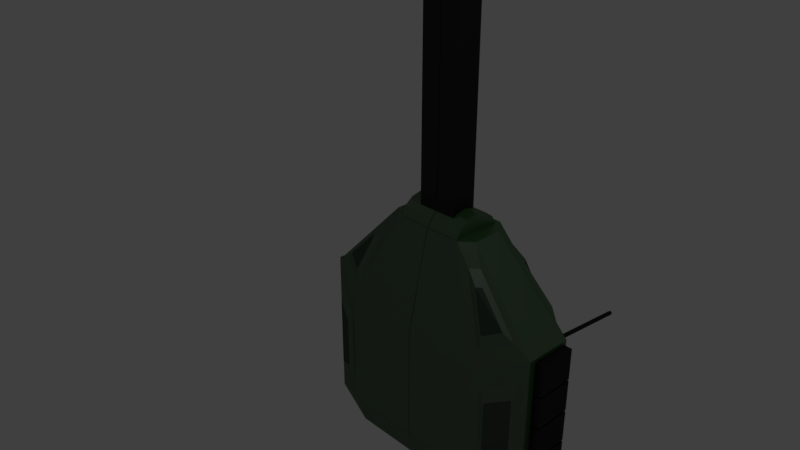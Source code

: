 # Source: Turret.blend  (saved by Blender 2.78.0; exported with 4.5.12 LTS)
import bpy
from mathutils import Matrix  # noqa: F401  (used for matrix-valued properties, if any)

bpy.ops.wm.read_factory_settings(use_empty=True)
scene = bpy.context.scene
scene.name = 'Scene'

# ---- collections
col_collection_1 = bpy.data.collections.new('Collection 1'); scene.collection.children.link(col_collection_1)

# ---- materials (node trees are filled in below, after node groups)
mat_base_paint = bpy.data.materials.new('Base Paint')
mat_base_paint.alpha_threshold = 0.0
mat_base_paint.roughness = 0.5
mat_tracks = bpy.data.materials.new('Tracks')
mat_tracks.alpha_threshold = 0.0
mat_tracks.roughness = 0.5
mat_material = bpy.data.materials.new('Material')
mat_material.alpha_threshold = 0.0
mat_material.roughness = 0.5

# ---- material node trees
mat_base_paint.use_nodes = True; mat_base_paint.node_tree.nodes.clear()
_N = mat_base_paint.node_tree.nodes; _L = mat_base_paint.node_tree.links
n0 = _N.new('ShaderNodeOutputMaterial'); n0.name = 'Material Output'; n0.location = (391, 300)
n1 = _N.new('ShaderNodeBsdfDiffuse'); n1.name = 'Diffuse BSDF'; n1.location = (-59, 331)
n1.inputs[0].default_value = (0.01439, 0.08223, 0.008669, 1.0)
n2 = _N.new('ShaderNodeMixShader'); n2.name = 'Mix Shader'; n2.location = (171, 331)
n2.inputs[0].default_value = 0.1545
n3 = _N.new('ShaderNodeBsdfAnisotropic'); n3.name = 'Glossy BSDF'; n3.location = (-67, 202)
n3.distribution = 'GGX'
n3.inputs[1].default_value = 0.4472
_L.new(n1.outputs[0], n2.inputs[1])
_L.new(n2.outputs[0], n0.inputs[0])
_L.new(n3.outputs[0], n2.inputs[2])
n0.is_active_output = True
mat_tracks.use_nodes = True; mat_tracks.node_tree.nodes.clear()
_N = mat_tracks.node_tree.nodes; _L = mat_tracks.node_tree.links
n0 = _N.new('ShaderNodeOutputMaterial'); n0.name = 'Material Output'; n0.location = (344, 300)
n1 = _N.new('ShaderNodeBsdfDiffuse'); n1.name = 'Diffuse BSDF'; n1.location = (-106, 343)
n1.inputs[0].default_value = (0.0, 0.0, 0.0, 1.0)
n2 = _N.new('ShaderNodeMixShader'); n2.name = 'Mix Shader'; n2.location = (124, 327)
n2.inputs[0].default_value = 0.04545
n3 = _N.new('ShaderNodeBsdfAnisotropic'); n3.name = 'Glossy BSDF'; n3.location = (-99, 205)
n3.distribution = 'GGX'
n3.inputs[1].default_value = 0.4472
_L.new(n1.outputs[0], n2.inputs[1])
_L.new(n2.outputs[0], n0.inputs[0])
_L.new(n3.outputs[0], n2.inputs[2])
n0.is_active_output = True
mat_material.use_nodes = True; mat_material.node_tree.nodes.clear()
_N = mat_material.node_tree.nodes; _L = mat_material.node_tree.links
n0 = _N.new('ShaderNodeOutputMaterial'); n0.name = 'Material Output'; n0.location = (460, 300)
n1 = _N.new('ShaderNodeBsdfDiffuse'); n1.name = 'Diffuse BSDF'; n1.location = (10, 300)
n1.inputs[0].default_value = (0.001178, 0.02751, 0.0, 1.0)
n2 = _N.new('ShaderNodeBsdfAnisotropic'); n2.name = 'Glossy BSDF'; n2.location = (22, 164)
n2.distribution = 'GGX'
n2.inputs[1].default_value = 0.4472
n3 = _N.new('ShaderNodeMixShader'); n3.name = 'Mix Shader'; n3.location = (240, 276)
n3.inputs[0].default_value = 0.09091
_L.new(n1.outputs[0], n3.inputs[1])
_L.new(n3.outputs[0], n0.inputs[0])
_L.new(n2.outputs[0], n3.inputs[2])
n0.is_active_output = True

# ---- world
world_world = bpy.data.worlds.new('World'); scene.world = world_world
world_world.color = (0.05088, 0.05088, 0.05088)
world_world.use_sun_shadow = False
world_world.sun_shadow_jitter_overblur = 0.0
world_world.cycles.sampling_method = 'MANUAL'

# ---- cameras
cam_camera = bpy.data.cameras.new('Camera')
cam_camera.clip_end = 100.0
cam_camera.lens = 35.0
cam_camera.sensor_width = 32.0
cam_camera.sensor_height = 18.0
cam_camera.ortho_scale = 7.314
cam_camera.dof.focus_distance = 0.0

# ---- lights
light_lamp = bpy.data.lights.new('Lamp', 'POINT')
light_lamp.transmission_factor = 0.0
light_lamp.cutoff_distance = 30.0
light_lamp.energy = 100.0
light_lamp.shadow_buffer_clip_start = 1.001
light_lamp.shadow_soft_size = 0.1
light_lamp.shadow_maximum_resolution = 0.006
light_lamp.use_absolute_resolution = True

# ---- meshes
me_cube_003 = bpy.data.meshes.new('Cube.003')
me_cube_003.from_pydata([(-1.898, 0.4732, 0.2201), (-1.898, 0.4732, -0.377), (-1.898, -0.01726, 0.2201), (-1.898, -0.01726, -0.377), (-2.031, 0.4732, 0.2201), (-2.031, 0.4732, -0.377), (-2.031, -0.01726, 0.2201), (-2.031, -0.01726, -0.377), (-1.242, 2.604, -0.6017), (-1.242, 2.604, 0.4896), (-0.5548, -1.313, -0.4867), (-0.5548, -1.313, 0.3784), (0.005696, -1.313, -0.4867), (0.005696, -1.313, 0.3784), (-0.7445, -1.313, 0.1341), (0.005696, -1.313, 0.2688), (-1.504, 2.604, 0.1041), (0.005695, 2.604, -0.6017), (0.005695, 2.604, 0.4896), (-0.7483, 2.604, -0.3912), (0.005696, -1.313, -0.4887), (-0.7445, -1.313, -0.3196), (-1.504, 2.604, -0.2819), (-1.899, -0.0713, 0.2688), (-1.899, -0.0713, -0.4887), (-1.192, 0.262, -0.8176), (-1.192, 0.262, 0.7266), (0.005696, 0.262, 0.7266), (0.005696, 0.262, -0.8176), (-0.3141, -1.313, 0.08639), (0.005696, -1.313, 0.08639), (0.005696, -1.313, -0.3063), (-0.3141, -1.313, -0.3063), (0.005698, -6.362, -0.3063), (0.005698, -6.362, 0.08639), (-0.3141, -6.362, -0.3063), (-0.3141, -6.362, 0.08639), (-1.899, 2.317, 0.2688), (-1.899, 2.317, -0.4887), (-1.192, 1.984, 0.7266), (0.005695, 1.984, 0.7266), (0.005695, 1.984, -0.8176), (-1.192, 1.984, -0.8176), (-0.5306, -1.54, 0.09305), (0.005696, -1.54, 0.09305), (-0.5306, -1.435, 0.237), (0.005696, -1.435, 0.237), (-0.5306, -1.281, 0.326), (0.005696, -1.281, 0.326), (-0.5306, -1.104, 0.3446), (0.005696, -1.104, 0.3446), (-0.5306, -0.9351, 0.2896), (0.005696, -0.9351, 0.2896), (-0.5306, -0.8029, 0.1705), (0.005696, -0.8029, 0.1705), (-0.5306, -0.7305, 0.007967), (0.005696, -0.7305, 0.007967), (-0.5306, -0.7305, -0.17), (0.005696, -0.7305, -0.17), (-0.5306, -0.8029, -0.3325), (0.005696, -0.8029, -0.3325), (-0.5306, -0.9351, -0.4516), (0.005696, -0.9351, -0.4516), (-0.5306, -1.104, -0.5066), (0.005696, -1.104, -0.5066), (-0.5306, -1.281, -0.488), (0.005696, -1.281, -0.488), (-0.5306, -1.435, -0.399), (0.005696, -1.435, -0.399), (-0.5306, -1.54, -0.2551), (0.005696, -1.54, -0.2551), (-0.5306, -1.577, -0.081), (0.005696, -1.577, -0.081), (-0.6583, 0.3193, 0.6932), (-0.4835, 0.3565, 0.6932), (-0.3389, 0.4615, 0.6932), (-0.2495, 0.6163, 0.6932), (-0.2308, 0.794, 0.6932), (-0.2861, 0.964, 0.6932), (-0.4056, 1.097, 0.6932), (-0.5689, 1.169, 0.6932), (-0.7476, 1.169, 0.6932), (-0.9109, 1.097, 0.6932), (-1.03, 0.964, 0.6932), (-1.086, 0.794, 0.6932), (-1.067, 0.6163, 0.6932), (-0.9776, 0.4615, 0.6932), (-0.8331, 0.3565, 0.6932), (-0.593, 0.6025, 0.928), (-0.6583, 0.5887, 0.928), (-0.5391, 0.6417, 0.928), (-0.5057, 0.6995, 0.928), (-0.4987, 0.7658, 0.928), (-0.5194, 0.8293, 0.928), (-0.564, 0.8788, 0.928), (-0.6249, 0.906, 0.928), (-0.6916, 0.906, 0.928), (-0.7525, 0.8788, 0.928), (-0.7972, 0.8293, 0.928), (-0.8178, 0.7658, 0.928), (-0.8108, 0.6995, 0.928), (-0.7775, 0.6417, 0.928), (-0.7235, 0.6025, 0.928), (-0.726, 1.068, 0.8607), (-0.5905, 1.068, 0.8607), (-0.5257, 0.4514, 0.8607), (-0.6583, 0.4232, 0.8607), (-0.8498, 1.013, 0.8607), (-0.4161, 0.531, 0.8607), (-0.9405, 0.912, 0.8607), (-0.3483, 0.6484, 0.8607), (-0.9823, 0.7831, 0.8607), (-0.3342, 0.7831, 0.8607), (-0.9682, 0.6484, 0.8607), (-0.3761, 0.912, 0.8607), (-0.9004, 0.531, 0.8607), (-0.4667, 1.013, 0.8607), (-0.7908, 0.4514, 0.8607), (-0.5689, 1.169, 0.7771), (-0.6583, 0.3193, 0.7771), (-0.7476, 1.169, 0.7771), (-0.4835, 0.3565, 0.7771), (-0.9109, 1.097, 0.7771), (-0.3389, 0.4615, 0.7771), (-1.03, 0.964, 0.7771), (-0.2495, 0.6163, 0.7771), (-1.086, 0.794, 0.7771), (-0.2308, 0.794, 0.7771), (-1.067, 0.6163, 0.7771), (-0.2861, 0.964, 0.7771), (-0.9776, 0.4615, 0.7771), (-0.4056, 1.097, 0.7771), (-0.8331, 0.3565, 0.7771), (-1.898, 0.9916, 0.2201), (-1.898, 0.9916, -0.377), (-1.898, 0.5012, 0.2201), (-1.898, 0.5012, -0.377), (-2.031, 0.9916, 0.2201), (-2.031, 0.9916, -0.377), (-2.031, 0.5012, 0.2201), (-2.031, 0.5012, -0.377), (-1.898, 1.51, 0.2201), (-1.898, 1.51, -0.377), (-1.898, 1.02, 0.2201), (-1.898, 1.02, -0.377), (-2.031, 1.51, 0.2201), (-2.031, 1.51, -0.377), (-2.031, 1.02, 0.2201), (-2.031, 1.02, -0.377), (-1.898, 2.029, 0.2201), (-1.898, 2.029, -0.377), (-1.898, 1.538, 0.2201), (-1.898, 1.538, -0.377), (-2.031, 2.029, 0.2201), (-2.031, 2.029, -0.377), (-2.031, 1.538, 0.2201), (-2.031, 1.538, -0.377), (-1.292, 0.5059, 0.6618), (-1.799, 0.267, 0.3336), (-1.799, 1.979, 0.3336), (-1.292, 1.74, 0.6618), (-1.388, 0.6676, 0.6653), (-1.763, 0.4913, 0.4231), (-1.763, 1.755, 0.4231), (-1.388, 1.578, 0.6653), (-0.7806, -1.049, 0.3958), (-0.9066, -1.049, 0.2336), (-1.674, -0.2239, 0.323), (-1.203, -0.002483, 0.6271), (-0.9791, -0.8682, 0.4518), (-1.056, -0.8682, 0.3527), (-1.525, -0.3643, 0.4074), (-1.237, -0.2291, 0.5931), (-1.306, 1.706, -0.7645), (-1.306, 0.5404, -0.7645), (-1.785, 0.3148, -0.5419), (-1.785, 1.931, -0.5419), (-1.398, 1.537, -0.7802), (-1.398, 0.7092, -0.7802), (-1.738, 0.549, -0.6221), (-1.738, 1.697, -0.6221), (-1.205, -0.03258, -0.7245), (-0.8063, -1.019, -0.5173), (-0.925, -1.019, -0.4127), (-1.648, -0.2412, -0.5186), (-1.232, -0.2503, -0.7071), (-0.9934, -0.8397, -0.5833), (-1.064, -0.8397, -0.5208), (-1.496, -0.375, -0.584), (-0.909, 2.604, 0.04229), (-0.909, 2.604, -0.1947), (-0.7483, 2.604, 0.2791), (-0.8134, 2.732, 0.02158), (-0.8134, 2.732, -0.1655), (-0.6866, 2.732, -0.3206), (-0.6866, 2.732, 0.2085), (1.896, 0.4732, 0.2201), (1.896, 0.4732, -0.377), (1.896, -0.01726, 0.2201), (1.896, -0.01726, -0.377), (2.029, 0.4732, 0.2201), (2.029, 0.4732, -0.377), (2.029, -0.01726, 0.2201), (2.029, -0.01726, -0.377), (1.24, 2.604, -0.6017), (1.24, 2.604, 0.4896), (0.5528, -1.313, -0.4867), (0.5528, -1.313, 0.3784), (-0.007756, -1.313, -0.4867), (-0.007756, -1.313, 0.3784), (0.7424, -1.313, 0.1341), (-0.007756, -1.313, 0.2688), (1.502, 2.604, 0.1041), (-0.007755, 2.604, -0.6017), (-0.007755, 2.604, 0.4896), (0.7463, 2.604, -0.3912), (-0.007756, -1.313, -0.4887), (0.7424, -1.313, -0.3196), (1.502, 2.604, -0.2819), (-0.00103, 2.604, -0.3912), (1.897, -0.0713, 0.2688), (1.897, -0.0713, -0.4887), (1.189, 0.262, -0.8176), (1.189, 0.262, 0.7266), (-0.007756, 0.262, 0.7266), (-0.007756, 0.262, -0.8176), (0.312, -1.313, 0.08639), (-0.007756, -1.313, 0.08639), (-0.007756, -1.313, -0.3063), (0.312, -1.313, -0.3063), (-0.007758, -6.362, -0.3063), (-0.007758, -6.362, 0.08639), (0.312, -6.362, -0.3063), (0.312, -6.362, 0.08639), (1.897, 2.317, 0.2688), (1.897, 2.317, -0.4887), (1.189, 1.984, 0.7266), (-0.007755, 1.984, 0.7266), (-0.007755, 1.984, -0.8176), (1.189, 1.984, -0.8176), (0.5285, -1.54, 0.09305), (-0.007757, -1.54, 0.09305), (0.5285, -1.435, 0.237), (-0.007757, -1.435, 0.237), (0.5285, -1.281, 0.326), (-0.007756, -1.281, 0.326), (0.5285, -1.104, 0.3446), (-0.007756, -1.104, 0.3446), (0.5285, -0.9351, 0.2896), (-0.007756, -0.9351, 0.2896), (0.5285, -0.8029, 0.1705), (-0.007756, -0.8029, 0.1705), (0.5285, -0.7305, 0.007967), (-0.007756, -0.7305, 0.007967), (0.5285, -0.7305, -0.17), (-0.007756, -0.7305, -0.17), (0.5285, -0.8029, -0.3325), (-0.007756, -0.8029, -0.3325), (0.5285, -0.9351, -0.4516), (-0.007756, -0.9351, -0.4516), (0.5285, -1.104, -0.5066), (-0.007756, -1.104, -0.5066), (0.5285, -1.281, -0.488), (-0.007756, -1.281, -0.488), (0.5285, -1.435, -0.399), (-0.007757, -1.435, -0.399), (0.5285, -1.54, -0.2551), (-0.007757, -1.54, -0.2551), (0.5285, -1.577, -0.081), (-0.007757, -1.577, -0.081), (0.6562, 0.3193, 0.6932), (0.4814, 0.3565, 0.6932), (0.3368, 0.4615, 0.6932), (0.2475, 0.6163, 0.6932), (0.2288, 0.794, 0.6932), (0.284, 0.964, 0.6932), (0.4036, 1.097, 0.6932), (0.5668, 1.169, 0.6932), (0.7456, 1.169, 0.6932), (0.9088, 1.097, 0.6932), (1.028, 0.964, 0.6932), (1.084, 0.794, 0.6932), (1.065, 0.6163, 0.6932), (0.9756, 0.4615, 0.6932), (0.831, 0.3565, 0.6932), (0.591, 0.6025, 0.928), (0.6562, 0.5887, 0.928), (0.537, 0.6417, 0.928), (0.5037, 0.6995, 0.928), (0.4967, 0.7658, 0.928), (0.5173, 0.8293, 0.928), (0.5619, 0.8788, 0.928), (0.6229, 0.906, 0.928), (0.6896, 0.906, 0.928), (0.7505, 0.8788, 0.928), (0.7951, 0.8293, 0.928), (0.8157, 0.7658, 0.928), (0.8087, 0.6995, 0.928), (0.7754, 0.6417, 0.928), (0.7214, 0.6025, 0.928), (0.724, 1.068, 0.8607), (0.5885, 1.068, 0.8607), (0.5237, 0.4514, 0.8607), (0.6562, 0.4232, 0.8607), (0.8477, 1.013, 0.8607), (0.414, 0.531, 0.8607), (0.9384, 0.912, 0.8607), (0.3463, 0.6484, 0.8607), (0.9803, 0.7831, 0.8607), (0.3321, 0.7831, 0.8607), (0.9661, 0.6484, 0.8607), (0.374, 0.912, 0.8607), (0.8984, 0.531, 0.8607), (0.4647, 1.013, 0.8607), (0.7887, 0.4514, 0.8607), (0.5668, 1.169, 0.7771), (0.6562, 0.3193, 0.7771), (0.7456, 1.169, 0.7771), (0.4814, 0.3565, 0.7771), (0.9088, 1.097, 0.7771), (0.3368, 0.4615, 0.7771), (1.028, 0.964, 0.7771), (0.2475, 0.6163, 0.7771), (1.084, 0.794, 0.7771), (0.2288, 0.794, 0.7771), (1.065, 0.6163, 0.7771), (0.284, 0.964, 0.7771), (0.9756, 0.4615, 0.7771), (0.4036, 1.097, 0.7771), (0.831, 0.3565, 0.7771), (1.896, 0.9916, 0.2201), (1.896, 0.9916, -0.377), (1.896, 0.5012, 0.2201), (1.896, 0.5012, -0.377), (2.029, 0.9916, 0.2201), (2.029, 0.9916, -0.377), (2.029, 0.5012, 0.2201), (2.029, 0.5012, -0.377), (1.896, 1.51, 0.2201), (1.896, 1.51, -0.377), (1.896, 1.02, 0.2201), (1.896, 1.02, -0.377), (2.029, 1.51, 0.2201), (2.029, 1.51, -0.377), (2.029, 1.02, 0.2201), (2.029, 1.02, -0.377), (1.896, 2.029, 0.2201), (1.896, 2.029, -0.377), (1.896, 1.538, 0.2201), (1.896, 1.538, -0.377), (2.029, 2.029, 0.2201), (2.029, 2.029, -0.377), (2.029, 1.538, 0.2201), (2.029, 1.538, -0.377), (1.29, 0.5059, 0.6618), (1.797, 0.267, 0.3336), (1.797, 1.979, 0.3336), (1.29, 1.74, 0.6618), (1.386, 0.6676, 0.6653), (1.761, 0.4913, 0.4231), (1.761, 1.755, 0.4231), (1.386, 1.578, 0.6653), (0.7786, -1.049, 0.3958), (0.9045, -1.049, 0.2336), (1.672, -0.2239, 0.323), (1.201, -0.002483, 0.6271), (0.9771, -0.8682, 0.4518), (1.054, -0.8682, 0.3527), (1.523, -0.3643, 0.4074), (1.235, -0.2291, 0.5931), (1.304, 1.706, -0.7645), (1.304, 0.5404, -0.7645), (1.783, 0.3148, -0.5419), (1.783, 1.931, -0.5419), (1.396, 1.537, -0.7802), (1.396, 0.7092, -0.7802), (1.736, 0.549, -0.6221), (1.736, 1.697, -0.6221), (1.203, -0.03258, -0.7245), (0.8042, -1.019, -0.5173), (0.923, -1.019, -0.4127), (1.646, -0.2412, -0.5186), (1.23, -0.2503, -0.7071), (0.9914, -0.8397, -0.5833), (1.062, -0.8397, -0.5208), (1.494, -0.375, -0.584), (0.907, 2.604, 0.04229), (0.907, 2.604, -0.1947), (0.7463, 2.604, 0.2791), (-0.00103, 2.604, 0.2791), (0.8114, 2.732, 0.02158), (0.8114, 2.732, -0.1655), (-0.00103, 2.732, -0.3206), (0.6845, 2.732, -0.3206), (-0.00103, 2.732, 0.2085), (0.6845, 2.732, 0.2085), (0.07751, 1.832, 0.8368), (0.07751, 1.832, 0.7607), (0.1052, 1.82, 0.8374), (0.1052, 1.82, 0.7607), (0.1166, 1.793, 0.8389), (0.1166, 1.793, 0.7607), (0.1052, 1.765, 0.8404), (0.1052, 1.765, 0.7607), (0.07751, 1.754, 0.841), (0.07751, 1.754, 0.7607), (0.04987, 1.765, 0.8404), (0.04987, 1.765, 0.7607), (0.03842, 1.793, 0.8389), (0.03842, 1.793, 0.7607), (0.04987, 1.82, 0.8374), (0.04987, 1.82, 0.7607), (0.07751, 1.896, 2.011), (0.1052, 1.884, 2.012), (0.1166, 1.857, 2.015), (0.1052, 1.829, 2.017), (0.07751, 1.818, 2.018), (0.04987, 1.829, 2.017), (0.03842, 1.857, 2.015), (0.04987, 1.884, 2.012), (0.07751, 2.117, 4.304), (0.1051, 2.106, 4.305), (0.1166, 2.078, 4.308), (0.1051, 2.051, 4.311), (0.07751, 2.039, 4.312), (0.04987, 2.051, 4.311), (0.03842, 2.078, 4.308), (0.04987, 2.106, 4.305)], [], [(0, 4, 6, 2), (5, 1, 3, 7), (3, 2, 6, 7), (1, 0, 2, 3), (5, 4, 0, 1), (7, 6, 4, 5), (37, 9, 16), (20, 21, 10, 12), (16, 9, 191, 189), (41, 42, 8, 17), (38, 22, 8), (21, 14, 23, 24), (39, 40, 18, 9), (29, 32, 35, 36), (22, 16, 189, 190), (13, 11, 14, 15), (38, 37, 16, 22), (11, 13, 27, 26), (24, 25, 181, 184), (12, 10, 25, 28), (26, 23, 167, 168), (15, 14, 29, 30), (33, 34, 36, 35), (32, 31, 33, 35), (30, 29, 36, 34), (20, 31, 32, 21), (21, 32, 29, 14), (24, 23, 37, 38), (26, 27, 40, 39), (25, 24, 175, 174), (28, 25, 42, 41), (23, 26, 157, 158), (44, 43, 71, 72), (54, 53, 51, 52), (64, 63, 61, 62), (46, 45, 43, 44), (56, 55, 53, 54), (59, 61, 63, 65, 67, 69, 71, 43, 45, 47, 49, 51, 53, 55, 57), (66, 65, 63, 64), (48, 47, 45, 46), (58, 57, 55, 56), (68, 67, 65, 66), (50, 49, 47, 48), (60, 59, 57, 58), (70, 69, 67, 68), (52, 51, 49, 50), (62, 61, 59, 60), (72, 71, 69, 70), (74, 73, 87, 86, 85, 84, 83, 82, 81, 80, 79, 78, 77, 76, 75), (88, 90, 91, 92, 93, 94, 95, 96, 97, 98, 99, 100, 101, 102, 89), (104, 103, 96, 95), (106, 105, 88, 89), (103, 107, 97, 96), (105, 108, 90, 88), (107, 109, 98, 97), (108, 110, 91, 90), (109, 111, 99, 98), (110, 112, 92, 91), (111, 113, 100, 99), (112, 114, 93, 92), (113, 115, 101, 100), (114, 116, 94, 93), (115, 117, 102, 101), (116, 104, 95, 94), (117, 106, 89, 102), (132, 119, 106, 117), (131, 118, 104, 116), (130, 132, 117, 115), (129, 131, 116, 114), (128, 130, 115, 113), (127, 129, 114, 112), (126, 128, 113, 111), (125, 127, 112, 110), (124, 126, 111, 109), (123, 125, 110, 108), (122, 124, 109, 107), (121, 123, 108, 105), (120, 122, 107, 103), (119, 121, 105, 106), (118, 120, 103, 104), (80, 81, 120, 118), (73, 74, 121, 119), (81, 82, 122, 120), (74, 75, 123, 121), (82, 83, 124, 122), (75, 76, 125, 123), (83, 84, 126, 124), (76, 77, 127, 125), (84, 85, 128, 126), (77, 78, 129, 127), (85, 86, 130, 128), (78, 79, 131, 129), (86, 87, 132, 130), (79, 80, 118, 131), (87, 73, 119, 132), (42, 38, 8), (9, 37, 39), (133, 137, 139, 135), (138, 134, 136, 140), (136, 135, 139, 140), (134, 133, 135, 136), (138, 137, 133, 134), (140, 139, 137, 138), (141, 145, 147, 143), (146, 142, 144, 148), (144, 143, 147, 148), (142, 141, 143, 144), (146, 145, 141, 142), (148, 147, 145, 146), (149, 153, 155, 151), (154, 150, 152, 156), (152, 151, 155, 156), (150, 149, 151, 152), (154, 153, 149, 150), (156, 155, 153, 154), (157, 160, 164, 161), (39, 37, 159, 160), (26, 39, 160, 157), (37, 23, 158, 159), (162, 161, 164, 163), (158, 157, 161, 162), (160, 159, 163, 164), (159, 158, 162, 163), (167, 166, 170, 171), (23, 14, 166, 167), (14, 11, 165, 166), (11, 26, 168, 165), (170, 169, 172, 171), (165, 168, 172, 169), (166, 165, 169, 170), (168, 167, 171, 172), (176, 173, 177, 180), (24, 38, 176, 175), (42, 25, 174, 173), (38, 42, 173, 176), (178, 179, 180, 177), (174, 175, 179, 178), (175, 176, 180, 179), (173, 174, 178, 177), (183, 184, 188, 187), (25, 10, 182, 181), (10, 21, 183, 182), (21, 24, 184, 183), (186, 187, 188, 185), (181, 182, 186, 185), (184, 181, 185, 188), (182, 183, 187, 186), (8, 22, 190, 19), (18, 17, 219, 389), (9, 18, 389, 191), (17, 8, 19, 219), (394, 392, 194, 193, 192, 195), (19, 190, 193, 194), (191, 389, 394, 195), (190, 189, 192, 193), (189, 191, 195, 192), (219, 19, 194, 392), (196, 198, 202, 200), (201, 203, 199, 197), (199, 203, 202, 198), (197, 199, 198, 196), (201, 197, 196, 200), (203, 201, 200, 202), (234, 212, 205), (216, 208, 206, 217), (212, 386, 388, 205), (238, 213, 204, 239), (235, 204, 218), (217, 221, 220, 210), (236, 205, 214, 237), (389, 394, 392, 219), (226, 233, 232, 229), (218, 387, 386, 212), (209, 211, 210, 207), (235, 218, 212, 234), (207, 223, 224, 209), (221, 381, 378, 222), (208, 225, 222, 206), (223, 365, 364, 220), (211, 227, 226, 210), (230, 232, 233, 231), (229, 232, 230, 228), (227, 231, 233, 226), (216, 217, 229, 228), (217, 210, 226, 229), (221, 235, 234, 220), (223, 236, 237, 224), (222, 371, 372, 221), (225, 238, 239, 222), (220, 355, 354, 223), (241, 269, 268, 240), (251, 249, 248, 250), (261, 259, 258, 260), (243, 241, 240, 242), (253, 251, 250, 252), (256, 254, 252, 250, 248, 246, 244, 242, 240, 268, 266, 264, 262, 260, 258), (263, 261, 260, 262), (245, 243, 242, 244), (255, 253, 252, 254), (265, 263, 262, 264), (247, 245, 244, 246), (257, 255, 254, 256), (267, 265, 264, 266), (249, 247, 246, 248), (259, 257, 256, 258), (269, 267, 266, 268), (271, 272, 273, 274, 275, 276, 277, 278, 279, 280, 281, 282, 283, 284, 270), (285, 286, 299, 298, 297, 296, 295, 294, 293, 292, 291, 290, 289, 288, 287), (301, 292, 293, 300), (303, 286, 285, 302), (300, 293, 294, 304), (302, 285, 287, 305), (304, 294, 295, 306), (305, 287, 288, 307), (306, 295, 296, 308), (307, 288, 289, 309), (308, 296, 297, 310), (309, 289, 290, 311), (310, 297, 298, 312), (311, 290, 291, 313), (312, 298, 299, 314), (313, 291, 292, 301), (314, 299, 286, 303), (329, 314, 303, 316), (328, 313, 301, 315), (327, 312, 314, 329), (326, 311, 313, 328), (325, 310, 312, 327), (324, 309, 311, 326), (323, 308, 310, 325), (322, 307, 309, 324), (321, 306, 308, 323), (320, 305, 307, 322), (319, 304, 306, 321), (318, 302, 305, 320), (317, 300, 304, 319), (316, 303, 302, 318), (315, 301, 300, 317), (277, 315, 317, 278), (270, 316, 318, 271), (278, 317, 319, 279), (271, 318, 320, 272), (279, 319, 321, 280), (272, 320, 322, 273), (280, 321, 323, 281), (273, 322, 324, 274), (281, 323, 325, 282), (274, 324, 326, 275), (282, 325, 327, 283), (275, 326, 328, 276), (283, 327, 329, 284), (276, 328, 315, 277), (284, 329, 316, 270), (239, 204, 235), (205, 236, 234), (330, 332, 336, 334), (335, 337, 333, 331), (333, 337, 336, 332), (331, 333, 332, 330), (335, 331, 330, 334), (337, 335, 334, 336), (338, 340, 344, 342), (343, 345, 341, 339), (341, 345, 344, 340), (339, 341, 340, 338), (343, 339, 338, 342), (345, 343, 342, 344), (346, 348, 352, 350), (351, 353, 349, 347), (349, 353, 352, 348), (347, 349, 348, 346), (351, 347, 346, 350), (353, 351, 350, 352), (354, 358, 361, 357), (236, 357, 356, 234), (223, 354, 357, 236), (234, 356, 355, 220), (359, 360, 361, 358), (355, 359, 358, 354), (357, 361, 360, 356), (356, 360, 359, 355), (364, 368, 367, 363), (220, 364, 363, 210), (210, 363, 362, 207), (207, 362, 365, 223), (367, 368, 369, 366), (362, 366, 369, 365), (363, 367, 366, 362), (365, 369, 368, 364), (373, 377, 374, 370), (221, 372, 373, 235), (239, 370, 371, 222), (235, 373, 370, 239), (375, 374, 377, 376), (371, 375, 376, 372), (372, 376, 377, 373), (370, 374, 375, 371), (380, 384, 385, 381), (222, 378, 379, 206), (206, 379, 380, 217), (217, 380, 381, 221), (383, 382, 385, 384), (378, 382, 383, 379), (381, 385, 382, 378), (379, 383, 384, 380), (204, 215, 387, 218), (214, 389, 219, 213), (205, 388, 389, 214), (213, 219, 215, 204), (394, 395, 390, 391, 393, 392), (215, 393, 391, 387), (388, 395, 394, 389), (387, 391, 390, 386), (386, 390, 395, 388), (219, 392, 393, 215), (396, 397, 399, 398), (398, 399, 401, 400), (400, 401, 403, 402), (402, 403, 405, 404), (404, 405, 407, 406), (406, 407, 409, 408), (399, 397, 411, 409, 407, 405, 403, 401), (408, 409, 411, 410), (410, 411, 397, 396), (406, 408, 418, 417), (415, 416, 424, 423), (402, 404, 416, 415), (408, 410, 419, 418), (398, 400, 414, 413), (404, 406, 417, 416), (410, 396, 412, 419), (396, 398, 413, 412), (400, 402, 415, 414), (420, 421, 422, 423, 424, 425, 426, 427), (413, 414, 422, 421), (418, 419, 427, 426), (416, 417, 425, 424), (414, 415, 423, 422), (412, 413, 421, 420), (419, 412, 420, 427), (417, 418, 426, 425)])
me_cube_003.polygons.foreach_set('material_index', [1, 1, 1, 1, 1, 1, 0, 0, 0, 0, 0, 0, 0, 1, 0, 0, 0, 0, 0, 0, 0, 0, 1, 1, 1, 0, 0, 0, 0, 0, 0, 0, 0, 0, 0, 0, 0, 0, 0, 0, 0, 0, 0, 0, 0, 0, 0, 0, 0, 0, 0, 0, 0, 0, 0, 0, 0, 0, 0, 0, 0, 0, 0, 0, 0, 0, 0, 0, 0, 0, 0, 0, 0, 0, 0, 0, 0, 0, 0, 0, 0, 0, 0, 0, 0, 0, 0, 0, 0, 0, 0, 0, 0, 0, 0, 0, 0, 1, 1, 1, 1, 1, 1, 1, 1, 1, 1, 1, 1, 1, 1, 1, 1, 1, 1, 0, 0, 0, 0, 2, 0, 0, 0, 0, 0, 0, 0, 2, 0, 0, 0, 0, 0, 0, 0, 2, 0, 0, 0, 0, 0, 0, 0, 2, 0, 0, 0, 0, 0, 0, 0, 2, 0, 0, 0, 0, 0, 1, 1, 1, 1, 1, 1, 0, 0, 0, 0, 0, 0, 0, 0, 1, 0, 0, 0, 0, 0, 0, 0, 0, 1, 1, 1, 0, 0, 0, 0, 0, 0, 0, 0, 0, 0, 0, 0, 0, 0, 0, 0, 0, 0, 0, 0, 0, 0, 0, 0, 0, 0, 0, 0, 0, 0, 0, 0, 0, 0, 0, 0, 0, 0, 0, 0, 0, 0, 0, 0, 0, 0, 0, 0, 0, 0, 0, 0, 0, 0, 0, 0, 0, 0, 0, 0, 0, 0, 0, 0, 0, 0, 0, 0, 0, 0, 0, 0, 1, 1, 1, 1, 1, 1, 1, 1, 1, 1, 1, 1, 1, 1, 1, 1, 1, 1, 0, 0, 0, 0, 2, 0, 0, 0, 0, 0, 0, 0, 2, 0, 0, 0, 0, 0, 0, 0, 2, 0, 0, 0, 0, 0, 0, 0, 2, 0, 0, 0, 0, 0, 0, 0, 2, 0, 0, 0, 0, 0, 1, 1, 1, 1, 1, 1, 1, 1, 1, 1, 1, 1, 1, 1, 1, 1, 1, 1, 1, 1, 1, 1, 1, 1, 1, 1])
_uv = me_cube_003.uv_layers.new(name='UVMap')
_uv.uv.foreach_set('vector', [0.0, 0.0, 0.0, 0.0, 0.0, 0.0, 0.0, 0.0, 0.0, 0.0, 0.0, 0.0, 0.0, 0.0, 0.0, 0.0, 0.0, 0.0, 0.0, 0.0, 0.0, 0.0, 0.0, 0.0, 0.0, 0.0, 0.0, 0.0, 0.0, 0.0, 0.0, 0.0, 0.0, 0.0, 0.0, 0.0, 0.0, 0.0, 0.0, 0.0, 0.0, 0.0, 0.0, 0.0, 0.0, 0.0, 0.0, 0.0, 0.0, 0.0, 0.0, 0.0, 0.0, 0.0, 0.0, 0.0, 0.0, 0.0, 0.0, 0.0, 0.0, 0.0, 0.0, 0.0, 0.0, 0.0, 0.0, 0.0, 0.0, 0.0, 0.0, 0.0, 0.0, 0.0, 0.0, 0.0, 0.0, 0.0, 0.0, 0.0, 0.0, 0.0, 0.0, 0.0, 0.0, 0.0, 0.0, 0.0, 0.0, 0.0, 0.0, 0.0, 0.0, 0.0, 0.0, 0.0, 0.0, 0.0, 0.0, 0.0, 0.0, 0.0, 0.0, 0.0, 0.0, 0.0, 0.0, 0.0, 0.0, 0.0, 0.0, 0.0, 0.0, 0.0, 0.0, 0.0, 0.0, 0.0, 0.0, 0.0, 0.0, 0.0, 0.0, 0.0, 0.0, 0.0, 0.0, 0.0, 0.0, 0.0, 0.0, 0.0, 0.0, 0.0, 0.0, 0.0, 0.0, 0.0, 0.0, 0.0, 0.0, 0.0, 0.0, 0.0, 0.0, 0.0, 0.0, 0.0, 0.0, 0.0, 0.0, 0.0, 0.0, 0.0, 0.0, 0.0, 0.0, 0.0, 0.0, 0.0, 0.0, 0.0, 0.0, 0.0, 0.0, 0.0, 0.0, 0.0, 0.0, 0.0, 0.0, 0.0, 0.0, 0.0, 0.0, 0.0, 0.0, 0.0, 0.0, 0.0, 0.0, 0.0, 0.0, 0.0, 0.0, 0.0, 0.0, 0.0, 0.0, 0.0, 0.0, 0.0, 0.0, 0.0, 0.0, 0.0, 0.0, 0.0, 0.0, 0.0, 0.0, 0.0, 0.0, 0.0, 0.0, 0.0, 0.0, 0.0, 0.0, 0.0, 0.0, 0.0, 0.0, 0.0, 0.0, 0.0, 0.0, 0.0, 0.0, 0.0, 0.0, 0.0, 0.0, 0.0, 0.0, 0.0, 0.0, 0.0, 0.0, 0.0, 0.0, 0.0, 0.0, 0.0, 0.0, 0.0, 0.0, 0.0, 0.0, 0.0, 0.0, 0.0, 0.0, 0.0, 0.0, 0.0, 0.0, 0.0, 0.0, 0.0, 0.0, 0.0, 0.0, 0.0, 0.0, 0.0, 0.0, 0.0, 0.0, 0.0, 0.0, 0.0, 0.0, 0.0, 0.0, 0.0, 0.0, 0.0, 0.0, 0.0, 0.0, 0.0, 0.0, 0.0, 0.0, 0.0, 0.0, 0.0, 0.0, 0.0, 0.0, 0.0, 0.0, 0.0, 0.0, 0.0, 0.0, 0.0, 0.0, 0.0, 0.0, 0.0, 0.0, 0.0, 0.0, 0.0, 0.0, 0.0, 0.0, 0.0, 0.0, 0.0, 0.0, 0.0, 0.0, 0.0, 0.0, 0.0, 0.0, 0.0, 0.0, 0.0, 0.0, 0.0, 0.0, 0.0, 0.0, 0.0, 0.0, 0.0, 0.0, 0.0, 0.0, 0.0, 0.0, 0.0, 0.0, 0.0, 0.0, 0.0, 0.0, 0.0, 0.0, 0.0, 0.0, 0.0, 0.0, 0.0, 0.0, 0.0, 0.0, 0.0, 0.0, 0.0, 0.0, 0.0, 0.0, 0.0, 0.0, 0.0, 0.0, 0.0, 0.0, 0.0, 0.0, 0.0, 0.0, 0.0, 0.0, 0.0, 0.0, 0.0, 0.0, 0.0, 0.0, 0.0, 0.0, 0.0, 0.0, 0.0, 0.0, 0.0, 0.0, 0.0, 0.0, 0.0, 0.0, 0.0, 0.0, 0.0, 0.0, 0.0, 0.0, 0.0, 0.0, 0.0, 0.0, 0.0, 0.0, 0.0, 0.0, 0.0, 0.0, 0.0, 0.0, 0.0, 0.0, 0.0, 0.0, 0.0, 0.0, 0.0, 0.0, 0.0, 0.0, 0.0, 0.0, 0.0, 0.0, 0.0, 0.0, 0.0, 0.0, 0.0, 0.0, 0.0, 0.0, 0.0, 0.0, 0.0, 0.0, 0.0, 0.0, 0.0, 0.0, 0.0, 0.0, 0.0, 0.0, 0.0, 0.0, 0.0, 0.0, 0.0, 0.0, 0.0, 0.0, 0.0, 0.0, 0.0, 0.0, 0.0, 0.0, 0.0, 0.0, 0.0, 0.0, 0.0, 0.0, 0.0, 0.0, 0.0, 0.0, 0.0, 0.0, 0.0, 0.0, 0.0, 0.0, 0.0, 0.0, 0.0, 0.0, 0.0, 0.0, 0.0, 0.0, 0.0, 0.0, 0.0, 0.0, 0.0, 0.0, 0.0, 0.0, 0.0, 0.0, 0.0, 0.0, 0.0, 0.0, 0.0, 0.0, 0.0, 0.0, 0.0, 0.0, 0.0, 0.0, 0.0, 0.0, 0.0, 0.0, 0.0, 0.0, 0.0, 0.0, 0.0, 0.0, 0.0, 0.0, 0.0, 0.0, 0.0, 0.0, 0.0, 0.0, 0.0, 0.0, 0.0, 0.0, 0.0, 0.0, 0.0, 0.0, 0.0, 0.0, 0.0, 0.0, 0.0, 0.0, 0.0, 0.0, 0.0, 0.0, 0.0, 0.0, 0.0, 0.0, 0.0, 0.0, 0.0, 0.0, 0.0, 0.0, 0.0, 0.0, 0.0, 0.0, 0.0, 0.0, 0.0, 0.0, 0.0, 0.0, 0.0, 0.0, 0.0, 0.0, 0.0, 0.0, 0.0, 0.0, 0.0, 0.0, 0.0, 0.0, 0.0, 0.0, 0.0, 0.0, 0.0, 0.0, 0.0, 0.0, 0.0, 0.0, 0.0, 0.0, 0.0, 0.0, 0.0, 0.0, 0.0, 0.0, 0.0, 0.0, 0.0, 0.0, 0.0, 0.0, 0.0, 0.0, 0.0, 0.0, 0.0, 0.0, 0.0, 0.0, 0.0, 0.0, 0.0, 0.0, 0.0, 0.0, 0.0, 0.0, 0.0, 0.0, 0.0, 0.0, 0.0, 0.0, 0.0, 0.0, 0.0, 0.0, 0.0, 0.0, 0.0, 0.0, 0.0, 0.0, 0.0, 0.0, 0.0, 0.0, 0.0, 0.0, 0.0, 0.0, 0.0, 0.0, 0.0, 0.0, 0.0, 0.0, 0.0, 0.0, 0.0, 0.0, 0.0, 0.0, 0.0, 0.0, 0.0, 0.0, 0.0, 0.0, 0.0, 0.0, 0.0, 0.0, 0.0, 0.0, 0.0, 0.0, 0.0, 0.0, 0.0, 0.0, 0.0, 0.0, 0.0, 0.0, 0.0, 0.0, 0.0, 0.0, 0.0, 0.0, 0.0, 0.0, 0.0, 0.0, 0.0, 0.0, 0.0, 0.0, 0.0, 0.0, 0.0, 0.0, 0.0, 0.0, 0.0, 0.0, 0.0, 0.0, 0.0, 0.0, 0.0, 0.0, 0.0, 0.0, 0.0, 0.0, 0.0, 0.0, 0.0, 0.0, 0.0, 0.0, 0.0, 0.0, 0.0, 0.0, 0.0, 0.0, 0.0, 0.0, 0.0, 0.0, 0.0, 0.0, 0.0, 0.0, 0.0, 0.0, 0.0, 0.0, 0.0, 0.0, 0.0, 0.0, 0.0, 0.0, 0.0, 0.0, 0.0, 0.0, 0.0, 0.0, 0.0, 0.0, 0.0, 0.0, 0.0, 0.0, 0.0, 0.0, 0.0, 0.0, 0.0, 0.0, 0.0, 0.0, 0.0, 0.0, 0.0, 0.0, 0.0, 0.0, 0.0, 0.0, 0.0, 0.0, 0.0, 0.0, 0.0, 0.0, 0.0, 0.0, 0.0, 0.0, 0.0, 0.0, 0.0, 0.0, 0.0, 0.0, 0.0, 0.0, 0.0, 0.0, 0.0, 0.0, 0.0, 0.0, 0.0, 0.0, 0.0, 0.0, 0.0, 0.0, 0.0, 0.0, 0.0, 0.0, 0.0, 0.0, 0.0, 0.0, 0.0, 0.0, 0.0, 0.0, 0.0, 0.0, 0.0, 0.0, 0.0, 0.0, 0.0, 0.0, 0.0, 0.0, 0.0, 0.0, 0.0, 0.0, 0.0, 0.0, 0.0, 0.0, 0.0, 0.0, 0.0, 0.0, 0.0, 0.0, 0.0, 0.0, 0.0, 0.0, 0.0, 0.0, 0.0, 0.0, 0.0, 0.0, 0.0, 0.0, 0.0, 0.0, 0.0, 0.0, 0.0, 0.0, 0.0, 0.0, 0.0, 0.0, 0.0, 0.0, 0.0, 0.0, 0.0, 0.0, 0.0, 0.0, 0.0, 0.0, 0.0, 0.0, 0.0, 0.0, 0.0, 0.0, 0.0, 0.0, 0.0, 0.0, 0.0, 0.0, 0.0, 0.0, 0.0, 0.0, 0.0, 0.0, 0.0, 0.0, 0.0, 0.0, 0.0, 0.0, 0.0, 0.0, 0.0, 0.0, 0.0, 0.0, 0.0, 0.0, 0.0, 0.0, 0.0, 0.0, 0.0, 0.0, 0.0, 0.0, 0.0, 0.0, 0.0, 0.0, 0.0, 0.0, 0.0, 0.0, 0.0, 0.0, 0.0, 0.0, 0.0, 0.0, 0.0, 0.0, 0.0, 0.0, 0.0, 0.0, 0.0, 0.0, 0.0, 0.0, 0.0, 0.0, 0.0, 0.0, 0.0, 0.0, 0.0, 0.0, 0.0, 0.0, 0.0, 0.0, 0.0, 0.0, 0.0, 0.0, 0.0, 0.0, 0.0, 0.0, 0.0, 0.0, 0.0, 0.0, 0.0, 0.0, 0.0, 0.0, 0.0, 0.0, 0.0, 0.0, 0.0, 0.0, 0.0, 0.0, 0.0, 0.0, 0.0, 0.0, 0.0, 0.0, 0.0, 0.0, 0.0, 0.0, 0.0, 0.0, 0.0, 0.0, 0.0, 0.0, 0.0, 0.0, 0.0, 0.0, 0.0, 0.0, 0.0, 0.0, 0.0, 0.0, 0.0, 0.0, 0.0, 0.0, 0.0, 0.0, 0.0, 0.0, 0.0, 0.0, 0.0, 0.0, 0.0, 0.0, 0.0, 0.0, 0.0, 0.0, 0.0, 0.0, 0.0, 0.0, 0.0, 0.0, 0.0, 0.0, 0.0, 0.0, 0.0, 0.0, 0.0, 0.0, 0.0, 0.0, 0.0, 0.0, 0.0, 0.0, 0.0, 0.0, 0.0, 0.0, 0.0, 0.0, 0.0, 0.0, 0.0, 0.0, 0.0, 0.0, 0.0, 0.0, 0.0, 0.0, 0.0, 0.0, 0.0, 0.0, 0.0, 0.0, 0.0, 0.0, 0.0, 0.0, 0.0, 0.0, 0.0, 0.0, 0.0, 0.0, 0.0, 0.0, 0.0, 0.0, 0.0, 0.0, 0.0, 0.0, 0.0, 0.0, 0.0, 0.0, 0.0, 0.0, 0.0, 0.0, 0.0, 0.0, 0.0, 0.0, 0.0, 0.0, 0.0, 0.0, 0.0, 0.0, 0.0, 0.0, 0.0, 0.0, 0.0, 0.0, 0.0, 0.0, 0.0, 0.0, 0.0, 0.0, 0.0, 0.0, 0.0, 0.0, 0.0, 0.0, 0.0, 0.0, 0.0, 0.0, 0.0, 0.0, 0.0, 0.0, 0.0, 0.0, 0.0, 0.0, 0.0, 0.0, 0.0, 0.0, 0.0, 0.0, 0.0, 0.0, 0.0, 0.0, 0.0, 0.0, 0.0, 0.0, 0.0, 0.0, 0.0, 0.0, 0.0, 0.0, 0.0, 0.0, 0.0, 0.0, 0.0, 0.0, 0.0, 0.0, 0.0, 0.0, 0.0, 0.0, 0.0, 0.0, 0.0, 0.0, 0.0, 0.0, 0.0, 0.0, 0.0, 0.0, 0.0, 0.0, 0.0, 0.0, 0.0, 0.0, 0.0, 0.0, 0.0, 0.0, 0.0, 0.0, 0.0, 0.0, 0.0, 0.0, 0.0, 0.0, 0.0, 0.0, 0.0, 0.0, 0.0, 0.0, 0.0, 0.0, 0.0, 0.0, 0.0, 0.0, 0.0, 0.0, 0.0, 0.0, 0.0, 0.0, 0.0, 0.0, 0.0, 0.0, 0.0, 0.0, 0.0, 0.0, 0.0, 0.0, 0.0, 0.0, 0.0, 0.0, 0.0, 0.0, 0.0, 0.0, 0.0, 0.0, 0.0, 0.0, 0.0, 0.0, 0.0, 0.0, 0.0, 0.0, 0.0, 0.0, 0.0, 0.0, 0.0, 0.0, 0.0, 0.0, 0.0, 0.0, 0.0, 0.0, 0.0, 0.0, 0.0, 0.0, 0.0, 0.0, 0.0, 0.0, 0.0, 0.0, 0.0, 0.0, 0.0, 0.0, 0.0, 0.0, 0.0, 0.0, 0.0, 0.0, 0.0, 0.0, 0.0, 0.0, 0.0, 0.0, 0.0, 0.0, 0.0, 0.0, 0.0, 0.0, 0.0, 0.0, 0.0, 0.0, 0.0, 0.0, 0.0, 0.0, 0.0, 0.0, 0.0, 0.0, 0.0, 0.0, 0.0, 0.0, 0.0, 0.0, 0.0, 0.0, 0.0, 0.0, 0.0, 0.0, 0.0, 0.0, 0.0, 0.0, 0.0, 0.0, 0.0, 0.0, 0.0, 0.0, 0.0, 0.0, 0.0, 0.0, 0.0, 0.0, 0.0, 0.0, 0.0, 0.0, 0.0, 0.0, 0.0, 0.0, 0.0, 0.0, 0.0, 0.0, 0.0, 0.0, 0.0, 0.0, 0.0, 0.0, 0.0, 0.0, 0.0, 0.0, 0.0, 0.0, 0.0, 0.0, 0.0, 0.0, 0.0, 0.0, 0.0, 0.0, 0.0, 0.0, 0.0, 0.0, 0.0, 0.0, 0.0, 0.0, 0.0, 0.0, 0.0, 0.0, 0.0, 0.0, 0.0, 0.0, 0.0, 0.0, 0.0, 0.0, 0.0, 0.0, 0.0, 0.0, 0.0, 0.0, 0.0, 0.0, 0.0, 0.0, 0.0, 0.0, 0.0, 0.0, 0.0, 0.0, 0.0, 0.0, 0.0, 0.0, 0.0, 0.0, 0.0, 0.0, 0.0, 0.0, 0.0, 0.0, 0.0, 0.0, 0.0, 0.0, 0.0, 0.0, 0.0, 0.0, 0.0, 0.0, 0.0, 0.0, 0.0, 0.0, 0.0, 0.0, 0.0, 0.0, 0.0, 0.0, 0.0, 0.0, 0.0, 0.0, 0.0, 0.0, 0.0, 0.0, 0.0, 0.0, 0.0, 0.0, 0.0, 0.0, 0.0, 0.0, 0.0, 0.0, 0.0, 0.0, 0.0, 0.0, 0.0, 0.0, 0.0, 0.0, 0.0, 0.0, 0.0, 0.0, 0.0, 0.0, 0.0, 0.0, 0.0, 0.0, 0.0, 0.0, 0.0, 0.0, 0.0, 0.0, 0.0, 0.0, 0.0, 0.0, 0.0, 0.0, 0.0, 0.0, 0.0, 0.0, 0.0, 0.0, 0.0, 0.0, 0.0, 0.0, 0.0, 0.0, 0.0, 0.0, 0.0, 0.0, 0.0, 0.0, 0.0, 0.0, 0.0, 0.0, 0.0, 0.0, 0.0, 0.0, 0.0, 0.0, 0.0, 0.0, 0.0, 0.0, 0.0, 0.0, 0.0, 0.0, 0.0, 0.0, 0.0, 0.0, 0.0, 0.0, 0.0, 0.0, 0.0, 0.0, 0.0, 0.0, 0.0, 0.0, 0.0, 0.0, 0.0, 0.0, 0.0, 0.0, 0.0, 0.0, 0.0, 0.0, 0.0, 0.0, 0.0, 0.0, 0.0, 0.0, 0.0, 0.0, 0.0, 0.0, 0.0, 0.0, 0.0, 0.0, 0.0, 0.0, 0.0, 0.0, 0.0, 0.0, 0.0, 0.0, 0.0, 0.0, 0.0, 0.0, 0.0, 0.0, 0.0, 0.0, 0.0, 0.0, 0.0, 0.0, 0.0, 0.0, 0.0, 0.0, 0.0, 0.0, 0.0, 0.0, 0.0, 0.0, 0.0, 0.0, 0.0, 0.0, 0.0, 0.0, 0.0, 0.0, 0.0, 0.0, 0.0, 0.0, 0.0, 0.0, 0.0, 0.0, 0.0, 0.0, 0.0, 0.0, 0.0, 0.0, 0.0, 0.0, 0.0, 0.0, 0.0, 0.0, 0.0, 0.0, 0.0, 0.0, 0.0, 0.0, 0.0, 0.0, 0.0, 0.0, 0.0, 0.0, 0.0, 0.0, 0.0, 0.0, 0.0, 0.0, 0.0, 0.0, 0.0, 0.0, 0.0, 0.0, 0.0, 0.0, 0.0, 0.0, 0.0, 0.0, 0.0, 0.0, 0.0, 0.0, 0.0, 0.0, 0.0, 0.0, 0.0, 0.0, 0.0, 0.0, 0.0, 0.0, 0.0, 0.0, 0.0, 0.0, 0.0, 0.0, 0.0, 0.0, 0.0, 0.0, 0.0, 0.0, 0.0, 0.0, 0.0, 0.0, 0.0, 0.0, 0.0, 0.0, 0.0, 0.0, 0.0, 0.0, 0.0, 0.0, 0.0, 0.0, 0.0, 0.0, 0.0, 0.0, 0.0, 0.0, 0.0, 0.0, 0.0, 0.0, 0.0, 0.0, 0.0, 0.0, 0.0, 0.0, 0.0, 0.0, 0.0, 0.0, 0.0, 0.0, 0.0, 0.0, 0.0, 0.0, 0.0, 0.0, 0.0, 0.0, 0.0, 0.0, 0.0, 0.0, 0.0, 0.0, 0.0, 0.0, 0.0, 0.0, 0.0, 0.0, 0.0, 0.0, 0.0, 0.0, 0.0, 0.0, 0.0, 0.0, 0.0, 0.0, 0.0, 0.0, 0.0, 0.0, 0.0, 0.0, 0.0, 0.0, 0.0, 0.0, 0.0, 0.0, 0.0, 0.0, 0.0, 0.0, 0.0, 0.0, 0.0, 0.0, 0.0, 0.0, 0.0, 0.0, 0.0, 0.0, 0.0, 0.0, 0.0, 0.0, 0.0, 0.0, 0.0, 0.0, 0.0, 0.0, 0.0, 0.0, 0.0, 0.0, 0.0, 0.0, 0.0, 0.0, 0.0, 0.0, 0.0, 0.0, 0.0, 0.0, 0.0, 0.0, 0.0, 0.0, 0.0, 0.0, 0.0, 0.0, 0.0, 0.0, 0.0, 0.0, 0.0, 0.0, 0.0, 0.0, 0.0, 0.0, 0.0, 0.0, 0.0, 0.0, 0.0, 0.0, 0.0, 0.0, 0.0, 0.0, 0.0, 0.0, 0.0, 0.0, 0.0, 0.0, 0.0, 0.0, 0.0, 0.0, 0.0, 0.0, 0.0, 0.0, 0.0, 0.0, 0.0, 0.0, 0.0, 0.0, 0.0, 0.0, 0.0, 0.0, 0.0, 0.0, 0.0, 0.0, 0.0, 0.0, 0.0, 0.0, 0.0, 0.0, 0.0, 0.0, 0.0, 0.0, 0.0, 0.0, 0.0, 0.0, 0.0, 0.0, 0.0, 0.0, 0.0, 0.0, 0.0, 0.0, 0.0, 0.0, 0.0, 0.0, 0.0, 0.0, 0.0, 0.0, 0.0, 0.0, 0.0, 0.0, 0.0, 0.0, 0.0, 0.0, 0.0, 0.0, 0.0, 0.0, 0.0, 0.0, 0.0, 0.0, 0.0, 0.0, 0.0, 0.0, 0.0, 0.0, 0.0, 0.0, 0.0, 0.0, 0.0, 0.0, 0.0, 0.0, 0.0, 0.0, 0.0, 0.0, 0.0, 0.0, 0.0, 0.0, 0.0, 0.0, 0.0, 0.0, 0.0, 0.0, 0.0, 0.0, 0.0, 0.0, 0.0, 0.0, 0.0, 0.0, 0.0, 0.0, 0.0, 0.0, 0.0, 0.0, 0.0, 0.0, 0.0, 0.0, 0.0, 0.0, 0.0, 0.0, 0.0, 0.0, 0.0, 0.0, 0.0, 0.0, 0.0, 0.0, 0.0, 0.0, 0.0, 0.0, 0.0, 0.0, 0.0, 0.0, 0.0, 0.0, 0.0, 0.0, 0.0, 0.0, 0.0, 0.0, 0.0, 0.0, 0.0, 0.0, 0.0, 0.0, 0.0, 0.0, 0.0, 0.0, 0.0, 0.0, 0.0, 0.0, 0.0, 0.0, 0.0, 0.0, 0.0, 0.0, 0.0, 0.0, 0.0, 0.0, 0.0, 0.0, 0.0, 0.0, 0.0, 0.0, 0.0, 0.0, 0.0, 0.0, 0.0, 0.0, 0.0, 0.0, 0.0, 0.0, 0.0, 0.0, 0.0, 0.0, 0.0, 0.0, 0.0, 0.0, 0.0, 0.0, 0.0, 0.0, 0.0, 0.0, 0.0, 0.0, 0.0, 0.0, 0.0, 0.0, 0.0, 0.0, 0.0, 0.0, 0.0, 0.0, 0.0, 0.0, 0.0, 0.0, 0.0, 0.0, 0.0, 0.0, 0.0, 0.0, 0.0, 0.0, 0.0, 0.0, 0.0, 0.0, 0.0, 0.0, 0.0, 0.0, 0.0, 0.0, 0.0, 0.0, 0.0, 0.0, 0.0, 0.0, 0.0, 0.0, 0.0, 0.0, 0.0, 0.0, 0.0, 0.0, 0.0, 0.0, 0.0, 0.0, 0.0, 0.0, 0.0, 0.0, 0.0, 0.0, 0.0, 0.0, 0.0, 0.0, 0.0, 0.0, 0.0, 0.0, 0.0, 0.0, 0.0, 0.0, 0.0, 0.0, 0.0, 0.0, 0.0, 0.0, 0.0, 0.0, 0.0, 0.0, 0.0, 0.0, 0.0, 0.0, 0.0, 0.0, 0.0, 0.0, 0.0, 0.0, 0.0, 0.0, 0.0, 0.0, 0.0, 0.0, 0.0, 0.0, 0.0, 0.0, 0.0, 0.0, 0.0, 0.0, 0.0, 0.0, 0.0, 0.0, 0.0, 0.0, 0.0, 0.0, 0.0, 0.0, 0.0, 0.0, 0.0, 0.0, 0.0, 0.0, 0.0, 0.0, 0.0, 0.0, 0.0, 0.0, 0.0, 0.0, 0.0, 0.0, 0.0, 0.0, 0.0, 0.0, 0.0, 0.0, 0.0, 0.0, 0.0, 0.0, 0.0, 0.0, 0.0, 0.0, 0.0, 0.0, 0.0, 0.0, 0.0, 0.0, 0.0, 0.0, 0.0, 0.0, 0.0, 0.0, 0.0, 0.0, 0.0, 0.0, 0.0, 0.0, 0.0, 0.0, 0.0, 0.0, 0.0, 0.0, 0.0, 0.0, 0.0, 0.0, 0.0, 0.0, 0.0, 0.0, 0.0, 0.0, 0.0, 0.0, 0.0, 0.0, 0.0, 0.0, 0.0, 0.0, 0.0, 0.0, 0.0, 0.0, 0.0, 0.0, 0.0, 0.0, 0.0, 0.0, 0.0, 0.0, 0.0, 0.0, 0.0, 0.0, 0.0, 0.0, 0.0, 0.0, 0.0, 0.0, 0.0, 0.0, 0.0, 0.0, 0.0, 0.0, 0.0, 0.0, 0.0, 0.0, 0.0, 0.0, 0.0, 0.0, 0.0, 0.0, 0.0, 0.0, 0.0, 0.0, 0.0, 0.0, 0.0, 0.0, 0.0, 0.0, 0.0, 0.0, 0.0, 0.0, 0.0, 0.0, 0.0, 0.0, 0.0, 0.0, 0.0, 0.0, 0.0, 0.0, 0.0, 0.0, 0.0, 0.0, 0.0, 0.0, 0.0, 0.0, 0.0, 0.0, 0.0, 0.0, 0.0, 0.0, 0.0, 0.0, 0.0, 0.0, 0.0, 0.0, 0.0, 0.0, 0.0, 0.0, 0.0, 0.0, 0.0, 0.0, 0.0, 0.0, 0.0, 0.0, 0.0, 0.0, 0.0, 0.0, 0.0, 0.0, 0.0, 0.0, 0.0, 0.0, 0.0, 0.0, 0.0, 0.0, 0.0, 0.0, 0.0, 0.0, 0.0, 0.0, 0.0, 0.0, 0.0, 0.0, 0.0, 0.0, 0.0, 0.0, 0.0, 0.0, 0.0, 0.0, 0.0, 0.0, 0.0, 0.0, 0.0, 0.0, 0.0, 0.0, 0.0, 0.0, 0.0, 0.0, 0.0, 0.0, 0.0, 0.0, 0.0, 0.0, 0.0, 0.0, 0.0, 0.0, 0.0, 0.0, 0.0, 0.0, 0.0, 0.0, 0.0, 0.0, 0.0, 0.0, 0.0, 0.0, 0.0, 0.0, 0.0, 0.0, 0.0, 0.0, 0.0, 0.0, 0.0, 0.0, 0.0, 0.0, 0.0, 0.0, 0.0, 0.0, 0.0, 0.0, 0.0, 0.0, 0.0, 0.0, 0.0, 0.0, 0.0, 0.0, 0.0, 0.0, 0.0, 0.0, 0.0, 0.0, 0.0, 0.0, 0.0, 0.0, 0.0, 0.0, 0.0, 0.0, 0.0, 0.0, 0.0, 0.0, 0.0, 0.0, 0.0, 0.0, 0.0, 0.0, 0.0, 0.0, 0.0, 0.0, 0.0, 0.0, 0.0, 0.0, 0.0, 0.0, 0.0, 0.0, 0.0, 0.0, 0.0, 0.0, 0.0, 0.0, 0.0, 0.0, 0.0, 0.0, 0.0, 0.0, 0.0, 0.0, 0.0, 0.0, 0.0, 0.0, 0.0, 0.0, 0.0, 0.0, 0.0, 0.0, 0.0, 0.0, 0.0, 0.0, 0.0, 0.0, 0.0, 0.0, 0.0, 0.0, 0.0, 0.0, 0.0, 0.0, 0.0, 0.0, 0.0, 0.0, 0.0, 0.0, 0.0, 0.0, 0.0, 0.0, 0.0, 0.0, 0.0, 0.0, 0.0, 0.0, 0.0, 0.0, 0.0, 0.0, 0.0, 0.0, 0.0, 0.0, 0.0, 0.0, 0.0, 0.0, 0.0, 0.0, 0.0, 0.0, 0.0, 0.0, 0.0, 0.0, 0.0, 0.0, 0.0, 0.0, 0.0, 0.0, 0.0, 0.0, 0.0, 0.0, 0.0, 0.0, 0.0, 0.0, 0.0, 0.0, 0.0, 0.0, 0.0, 0.0, 0.0, 0.0, 0.0, 0.0, 0.0, 0.0, 0.0, 0.0, 0.0, 0.0, 0.0, 0.0, 0.0, 0.0, 0.0, 0.0, 0.0, 0.0, 0.0, 0.0, 0.0, 0.0, 0.0, 0.0, 0.0, 0.0, 0.0, 0.0, 0.0, 0.0, 0.0, 0.0, 0.0, 0.0, 0.0, 0.0, 0.0, 0.0, 0.0, 0.0, 0.0, 0.0, 0.0, 0.0, 0.0, 0.0, 0.0, 0.0, 0.0, 0.0, 0.0, 0.0, 0.0, 0.0, 0.0, 0.0, 0.0, 0.0, 0.0, 0.0, 0.0, 0.0, 0.0, 0.0, 0.0, 0.0, 0.0, 0.0, 0.0, 0.0, 0.0, 0.0, 0.0, 0.0, 0.0, 0.0, 0.0, 0.0, 0.0, 0.0, 0.0, 0.0, 0.0, 0.0, 0.0, 0.0, 0.0, 0.0, 0.0, 0.0, 0.0, 0.0, 0.0, 0.0, 0.0, 0.0, 0.0, 0.0, 0.0, 0.0, 0.0, 0.0, 0.0, 0.0, 0.0, 0.0, 0.0, 0.0, 0.0, 0.0, 0.0, 0.0, 0.0, 0.0, 0.0, 0.0, 0.0, 0.0, 0.0, 0.0, 0.0, 0.0, 0.0, 0.0, 0.0, 0.0, 0.0, 0.0, 0.0, 0.0, 0.0, 0.0, 0.0, 0.0, 0.0, 0.0, 0.0, 0.0, 0.0, 0.0, 0.0, 0.0, 0.0, 0.0, 0.0, 0.0, 0.0, 0.0, 0.0, 0.0, 0.0, 0.0, 0.0, 0.0, 0.0, 0.0, 0.0, 0.0, 0.0, 0.0, 0.0, 0.0, 0.0, 0.0, 0.0, 0.0, 0.0, 0.0, 0.0, 0.0, 0.0, 0.0, 0.0, 0.0, 0.0, 0.0, 0.0, 0.0, 0.0, 0.0, 0.0, 0.0, 0.0, 0.0, 0.0, 0.0, 0.0, 0.0, 0.0, 0.0, 0.0, 0.0, 0.0, 0.0, 0.0, 0.0, 0.0, 0.0, 0.0, 0.0, 0.0, 0.0, 0.0, 0.0, 0.0, 0.0, 0.0, 0.0, 0.0, 0.0, 0.0, 0.0, 0.0, 0.0, 0.0, 0.0, 0.0, 0.0, 0.0, 0.0, 0.0, 0.0, 0.0, 0.0, 0.0, 0.0, 0.0, 0.0, 0.0, 0.0, 0.0, 0.0, 0.0, 0.0, 0.0, 0.0, 0.0, 0.0, 0.0, 0.0, 0.0, 0.0, 0.0, 0.0, 0.0, 0.0, 0.0, 0.0, 0.0, 0.0, 0.0, 0.0, 0.0, 0.0, 0.0, 0.0, 0.0, 0.0, 0.0, 0.0, 0.0, 0.0, 0.0, 0.0, 0.0, 0.0, 0.0, 0.0, 0.0, 0.0, 0.0, 0.0, 0.0, 0.0, 0.0, 0.0, 0.0, 0.0, 0.0, 0.0, 0.0, 0.0, 0.0, 0.0, 0.0, 0.0, 0.0, 0.0, 0.0, 0.0, 0.0, 0.0, 0.0, 0.0, 0.0, 0.0, 0.0, 0.0, 0.0, 0.0, 0.0, 0.0, 0.0, 0.0, 0.0, 0.0, 0.0, 0.0, 0.0, 0.0, 0.0, 0.0, 0.0, 0.0, 0.0, 0.0, 0.0, 0.0, 0.0, 0.0, 0.0, 0.0, 0.0, 0.0, 0.0, 0.0, 0.0, 0.0, 0.0, 0.0, 0.0, 0.0, 0.0, 0.0, 0.0, 0.0, 0.0, 0.0, 0.0, 0.0, 0.0, 0.0, 0.0, 0.0, 0.0, 0.0, 0.0, 0.0, 0.0, 0.0, 0.0, 0.0, 0.0, 0.0, 0.0, 0.0, 0.0, 0.0, 0.0, 0.0, 0.0, 0.0, 0.0, 0.0, 0.0, 0.0, 0.0, 0.0, 0.0, 0.0, 0.0, 0.0, 0.0, 0.0, 0.0, 0.0, 0.0, 0.0, 0.0, 0.0, 0.0, 0.0, 0.0, 0.0, 0.0, 0.0, 0.0, 0.0, 0.0, 0.0, 0.0, 0.0, 0.0, 0.0, 0.0, 0.0, 0.0])
me_cube_003.materials.append(mat_base_paint)
me_cube_003.materials.append(mat_tracks)
me_cube_003.materials.append(mat_material)
me_cube_003.use_remesh_preserve_volume = False
me_cube_003.use_remesh_preserve_attributes = False
me_cube_003.use_mirror_vertex_groups = False
me_cube_003.update()

# ---- objects
ob_hull_001 = bpy.data.objects.new('Hull.001', me_cube_003)
ob_lamp = bpy.data.objects.new('Lamp', light_lamp)
ob_camera = bpy.data.objects.new('Camera', cam_camera)

# ---- transforms, parenting, visibility, modifiers, constraints
ob_hull_001.location = (0.00103, 1.539, -1.301)
ob_hull_001.rotation_euler = (-1.571, -0.0, 0.0)
ob_hull_001.lineart.crease_threshold = 0.0
ob_lamp.location = (4.076, 1.005, 5.904)
ob_lamp.rotation_euler = (0.6503, 0.05522, 1.866)
ob_lamp.lock_rotations_4d = False
ob_lamp.empty_display_type = 'ARROWS'
ob_lamp.color = (0.0, 0.0, 0.0, 0.0)
ob_lamp.lineart.crease_threshold = 0.0
ob_camera.location = (7.481, -6.508, 5.344)
ob_camera.rotation_euler = (1.109, 0.0, 0.8149)
ob_camera.lock_rotations_4d = False
ob_camera.empty_display_type = 'ARROWS'
ob_camera.color = (0.0, 0.0, 0.0, 0.0)
ob_camera.display_type = 'WIRE'
ob_camera.lineart.crease_threshold = 0.0

# ---- collection membership
col_collection_1.objects.link(ob_hull_001)
col_collection_1.objects.link(ob_lamp)
col_collection_1.objects.link(ob_camera)

# ---- scene / render settings (as saved in the file)
scene.camera = ob_camera
scene.frame_start = 1; scene.frame_end = 250; scene.frame_set(1)
scene.render.engine = 'CYCLES'
scene.render.resolution_percentage = 50
scene.render.dither_intensity = 0.0
scene.cycles.use_denoising = False
scene.cycles.samples = 128
scene.cycles.sampling_pattern = 'TABULATED_SOBOL'
scene.cycles.light_sampling_threshold = 0.0
scene.cycles.use_adaptive_sampling = False
scene.cycles.use_light_tree = False
scene.cycles.blur_glossy = 0.0
scene.cycles.sample_clamp_indirect = 0.0
scene.view_settings.view_transform = 'Standard'
bpy.context.view_layer.update()
